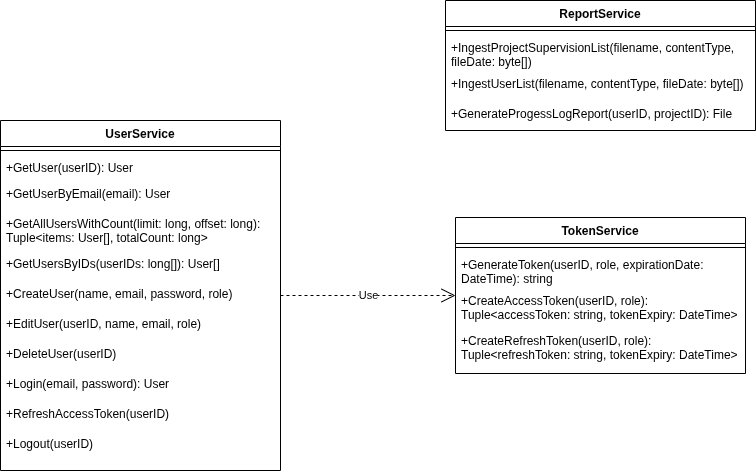

The diagram above was exported from draw.io. Its source (the exported page's mxGraphModel, read from the mxfile embedded in the PNG):
<mxGraphModel dx="2572" dy="2728" grid="1" gridSize="10" guides="1" tooltips="1" connect="1" arrows="1" fold="1" page="1" pageScale="1" pageWidth="850" pageHeight="1100" math="0" shadow="0">
  <root>
    <mxCell id="0" />
    <mxCell id="1" parent="0" />
    <mxCell id="NjxCcQ4pbWsvk2nISR9Q-62" value="ReportService" style="swimlane;fontStyle=1;align=center;verticalAlign=top;childLayout=stackLayout;horizontal=1;startSize=26;horizontalStack=0;resizeParent=1;resizeParentMax=0;resizeLast=0;collapsible=1;marginBottom=0;whiteSpace=wrap;html=1;" parent="1" vertex="1">
      <mxGeometry x="-710" y="-2100" width="310" height="130" as="geometry" />
    </mxCell>
    <mxCell id="NjxCcQ4pbWsvk2nISR9Q-63" value="" style="line;strokeWidth=1;fillColor=none;align=left;verticalAlign=middle;spacingTop=-1;spacingLeft=3;spacingRight=3;rotatable=0;labelPosition=right;points=[];portConstraint=eastwest;strokeColor=inherit;" parent="NjxCcQ4pbWsvk2nISR9Q-62" vertex="1">
      <mxGeometry y="26" width="310" height="8" as="geometry" />
    </mxCell>
    <mxCell id="NjxCcQ4pbWsvk2nISR9Q-64" value="+IngestProjectSupervisionList(filename, contentType, fileDate: byte[])" style="text;strokeColor=none;fillColor=none;align=left;verticalAlign=top;spacingLeft=4;spacingRight=4;overflow=hidden;rotatable=0;points=[[0,0.5],[1,0.5]];portConstraint=eastwest;whiteSpace=wrap;html=1;" parent="NjxCcQ4pbWsvk2nISR9Q-62" vertex="1">
      <mxGeometry y="34" width="310" height="36" as="geometry" />
    </mxCell>
    <mxCell id="NjxCcQ4pbWsvk2nISR9Q-73" value="+IngestUserList(filename, contentType, fileDate: byte[])" style="text;strokeColor=none;fillColor=none;align=left;verticalAlign=top;spacingLeft=4;spacingRight=4;overflow=hidden;rotatable=0;points=[[0,0.5],[1,0.5]];portConstraint=eastwest;whiteSpace=wrap;html=1;" parent="NjxCcQ4pbWsvk2nISR9Q-62" vertex="1">
      <mxGeometry y="70" width="310" height="30" as="geometry" />
    </mxCell>
    <mxCell id="NjxCcQ4pbWsvk2nISR9Q-74" value="+GenerateProgessLogReport(userID, projectID): File" style="text;strokeColor=none;fillColor=none;align=left;verticalAlign=top;spacingLeft=4;spacingRight=4;overflow=hidden;rotatable=0;points=[[0,0.5],[1,0.5]];portConstraint=eastwest;whiteSpace=wrap;html=1;" parent="NjxCcQ4pbWsvk2nISR9Q-62" vertex="1">
      <mxGeometry y="100" width="310" height="30" as="geometry" />
    </mxCell>
    <mxCell id="NjxCcQ4pbWsvk2nISR9Q-76" value="UserService" style="swimlane;fontStyle=1;align=center;verticalAlign=top;childLayout=stackLayout;horizontal=1;startSize=26;horizontalStack=0;resizeParent=1;resizeParentMax=0;resizeLast=0;collapsible=1;marginBottom=0;whiteSpace=wrap;html=1;" parent="1" vertex="1">
      <mxGeometry x="-1155" y="-1980" width="280" height="350" as="geometry" />
    </mxCell>
    <mxCell id="NjxCcQ4pbWsvk2nISR9Q-77" value="" style="line;strokeWidth=1;fillColor=none;align=left;verticalAlign=middle;spacingTop=-1;spacingLeft=3;spacingRight=3;rotatable=0;labelPosition=right;points=[];portConstraint=eastwest;strokeColor=inherit;" parent="NjxCcQ4pbWsvk2nISR9Q-76" vertex="1">
      <mxGeometry y="26" width="280" height="8" as="geometry" />
    </mxCell>
    <mxCell id="NjxCcQ4pbWsvk2nISR9Q-78" value="+GetUser(userID): User" style="text;strokeColor=none;fillColor=none;align=left;verticalAlign=top;spacingLeft=4;spacingRight=4;overflow=hidden;rotatable=0;points=[[0,0.5],[1,0.5]];portConstraint=eastwest;whiteSpace=wrap;html=1;" parent="NjxCcQ4pbWsvk2nISR9Q-76" vertex="1">
      <mxGeometry y="34" width="280" height="26" as="geometry" />
    </mxCell>
    <mxCell id="NjxCcQ4pbWsvk2nISR9Q-81" value="+GetUserByEmail(email): User" style="text;strokeColor=none;fillColor=none;align=left;verticalAlign=top;spacingLeft=4;spacingRight=4;overflow=hidden;rotatable=0;points=[[0,0.5],[1,0.5]];portConstraint=eastwest;whiteSpace=wrap;html=1;" parent="NjxCcQ4pbWsvk2nISR9Q-76" vertex="1">
      <mxGeometry y="60" width="280" height="30" as="geometry" />
    </mxCell>
    <mxCell id="NjxCcQ4pbWsvk2nISR9Q-79" value="+GetAllUsersWithCount(limit: long, offset: long): Tuple&amp;lt;items: User[], totalCount: long&amp;gt;" style="text;strokeColor=none;fillColor=none;align=left;verticalAlign=top;spacingLeft=4;spacingRight=4;overflow=hidden;rotatable=0;points=[[0,0.5],[1,0.5]];portConstraint=eastwest;whiteSpace=wrap;html=1;" parent="NjxCcQ4pbWsvk2nISR9Q-76" vertex="1">
      <mxGeometry y="90" width="280" height="40" as="geometry" />
    </mxCell>
    <mxCell id="NjxCcQ4pbWsvk2nISR9Q-83" value="+GetUsersByIDs(userIDs: long[]): User[]" style="text;strokeColor=none;fillColor=none;align=left;verticalAlign=top;spacingLeft=4;spacingRight=4;overflow=hidden;rotatable=0;points=[[0,0.5],[1,0.5]];portConstraint=eastwest;whiteSpace=wrap;html=1;" parent="NjxCcQ4pbWsvk2nISR9Q-76" vertex="1">
      <mxGeometry y="130" width="280" height="30" as="geometry" />
    </mxCell>
    <mxCell id="NjxCcQ4pbWsvk2nISR9Q-82" value="+CreateUser(name, email, password, role)" style="text;strokeColor=none;fillColor=none;align=left;verticalAlign=top;spacingLeft=4;spacingRight=4;overflow=hidden;rotatable=0;points=[[0,0.5],[1,0.5]];portConstraint=eastwest;whiteSpace=wrap;html=1;" parent="NjxCcQ4pbWsvk2nISR9Q-76" vertex="1">
      <mxGeometry y="160" width="280" height="30" as="geometry" />
    </mxCell>
    <mxCell id="NjxCcQ4pbWsvk2nISR9Q-84" value="+EditUser(userID, name, email, role)" style="text;strokeColor=none;fillColor=none;align=left;verticalAlign=top;spacingLeft=4;spacingRight=4;overflow=hidden;rotatable=0;points=[[0,0.5],[1,0.5]];portConstraint=eastwest;whiteSpace=wrap;html=1;" parent="NjxCcQ4pbWsvk2nISR9Q-76" vertex="1">
      <mxGeometry y="190" width="280" height="30" as="geometry" />
    </mxCell>
    <mxCell id="NjxCcQ4pbWsvk2nISR9Q-85" value="+DeleteUser(userID)" style="text;strokeColor=none;fillColor=none;align=left;verticalAlign=top;spacingLeft=4;spacingRight=4;overflow=hidden;rotatable=0;points=[[0,0.5],[1,0.5]];portConstraint=eastwest;whiteSpace=wrap;html=1;" parent="NjxCcQ4pbWsvk2nISR9Q-76" vertex="1">
      <mxGeometry y="220" width="280" height="30" as="geometry" />
    </mxCell>
    <mxCell id="NjxCcQ4pbWsvk2nISR9Q-87" value="+Login(email, password): User" style="text;strokeColor=none;fillColor=none;align=left;verticalAlign=top;spacingLeft=4;spacingRight=4;overflow=hidden;rotatable=0;points=[[0,0.5],[1,0.5]];portConstraint=eastwest;whiteSpace=wrap;html=1;" parent="NjxCcQ4pbWsvk2nISR9Q-76" vertex="1">
      <mxGeometry y="250" width="280" height="30" as="geometry" />
    </mxCell>
    <mxCell id="NjxCcQ4pbWsvk2nISR9Q-86" value="+RefreshAccessToken(userID)" style="text;strokeColor=none;fillColor=none;align=left;verticalAlign=top;spacingLeft=4;spacingRight=4;overflow=hidden;rotatable=0;points=[[0,0.5],[1,0.5]];portConstraint=eastwest;whiteSpace=wrap;html=1;" parent="NjxCcQ4pbWsvk2nISR9Q-76" vertex="1">
      <mxGeometry y="280" width="280" height="30" as="geometry" />
    </mxCell>
    <mxCell id="NjxCcQ4pbWsvk2nISR9Q-88" value="+Logout(userID)" style="text;strokeColor=none;fillColor=none;align=left;verticalAlign=top;spacingLeft=4;spacingRight=4;overflow=hidden;rotatable=0;points=[[0,0.5],[1,0.5]];portConstraint=eastwest;whiteSpace=wrap;html=1;" parent="NjxCcQ4pbWsvk2nISR9Q-76" vertex="1">
      <mxGeometry y="310" width="280" height="40" as="geometry" />
    </mxCell>
    <mxCell id="NjxCcQ4pbWsvk2nISR9Q-89" value="TokenService" style="swimlane;fontStyle=1;align=center;verticalAlign=top;childLayout=stackLayout;horizontal=1;startSize=26;horizontalStack=0;resizeParent=1;resizeParentMax=0;resizeLast=0;collapsible=1;marginBottom=0;whiteSpace=wrap;html=1;" parent="1" vertex="1">
      <mxGeometry x="-700" y="-1883" width="290" height="156" as="geometry" />
    </mxCell>
    <mxCell id="NjxCcQ4pbWsvk2nISR9Q-90" value="" style="line;strokeWidth=1;fillColor=none;align=left;verticalAlign=middle;spacingTop=-1;spacingLeft=3;spacingRight=3;rotatable=0;labelPosition=right;points=[];portConstraint=eastwest;strokeColor=inherit;" parent="NjxCcQ4pbWsvk2nISR9Q-89" vertex="1">
      <mxGeometry y="26" width="290" height="8" as="geometry" />
    </mxCell>
    <mxCell id="NjxCcQ4pbWsvk2nISR9Q-101" value="+GenerateToken(userID, role, expirationDate: DateTime): string" style="text;strokeColor=none;fillColor=none;align=left;verticalAlign=top;spacingLeft=4;spacingRight=4;overflow=hidden;rotatable=0;points=[[0,0.5],[1,0.5]];portConstraint=eastwest;whiteSpace=wrap;html=1;" parent="NjxCcQ4pbWsvk2nISR9Q-89" vertex="1">
      <mxGeometry y="34" width="290" height="36" as="geometry" />
    </mxCell>
    <mxCell id="NjxCcQ4pbWsvk2nISR9Q-91" value="+CreateAccessToken(userID, role): Tuple&amp;lt;accessToken: string, tokenExpiry: DateTime&amp;gt;" style="text;strokeColor=none;fillColor=none;align=left;verticalAlign=top;spacingLeft=4;spacingRight=4;overflow=hidden;rotatable=0;points=[[0,0.5],[1,0.5]];portConstraint=eastwest;whiteSpace=wrap;html=1;" parent="NjxCcQ4pbWsvk2nISR9Q-89" vertex="1">
      <mxGeometry y="70" width="290" height="40" as="geometry" />
    </mxCell>
    <mxCell id="NjxCcQ4pbWsvk2nISR9Q-102" value="+CreateRefreshToken(userID, role): Tuple&amp;lt;refreshToken: string, tokenExpiry: DateTime&amp;gt;" style="text;strokeColor=none;fillColor=none;align=left;verticalAlign=top;spacingLeft=4;spacingRight=4;overflow=hidden;rotatable=0;points=[[0,0.5],[1,0.5]];portConstraint=eastwest;whiteSpace=wrap;html=1;" parent="NjxCcQ4pbWsvk2nISR9Q-89" vertex="1">
      <mxGeometry y="110" width="290" height="46" as="geometry" />
    </mxCell>
    <mxCell id="NjxCcQ4pbWsvk2nISR9Q-104" value="Use" style="endArrow=open;endSize=12;dashed=1;html=1;rounded=0;" parent="1" source="NjxCcQ4pbWsvk2nISR9Q-76" target="NjxCcQ4pbWsvk2nISR9Q-89" edge="1">
      <mxGeometry width="160" relative="1" as="geometry">
        <mxPoint x="-930" y="-1358" as="sourcePoint" />
        <mxPoint x="-1040" y="-1360" as="targetPoint" />
      </mxGeometry>
    </mxCell>
  </root>
</mxGraphModel>